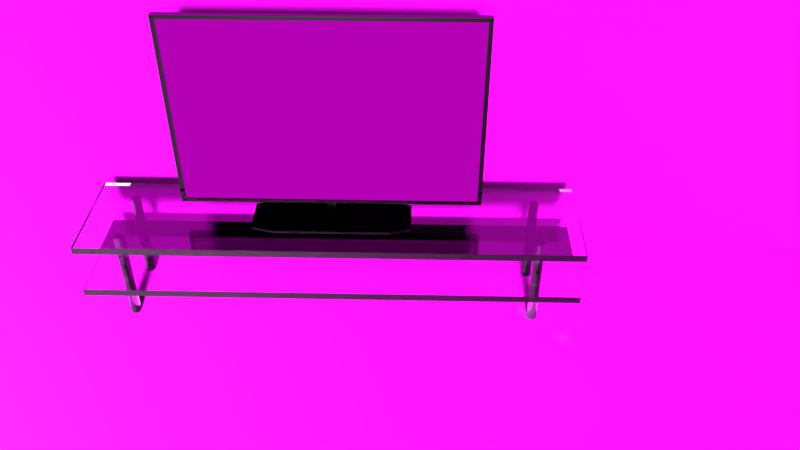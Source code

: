 # Source: Scene-2-Love.blend  (saved by Blender 2.79.0; exported with 4.5.12 LTS)
import bpy
from mathutils import Matrix  # noqa: F401  (used for matrix-valued properties, if any)

bpy.ops.wm.read_factory_settings(use_empty=True)
scene = bpy.context.scene
scene.name = 'Scene'

# ---- collections
col_collection_1 = bpy.data.collections.new('Collection 1'); scene.collection.children.link(col_collection_1)
col_collection_2 = bpy.data.collections.new('Collection 2'); scene.collection.children.link(col_collection_2)
col_collection_3 = bpy.data.collections.new('Collection 3'); scene.collection.children.link(col_collection_3)

# ---- images (referenced by path relative to the original .blend; pixels are not part of the script)
import os
ASSET_DIR = os.environ.get("B2B_ASSET_DIR", "")  # directory of the original .blend (textures are referenced by path, not embedded)
HERE = os.path.dirname(os.path.abspath(__file__))  # packed textures are extracted next to this script under _unpacked/

def load_image(name, relpath, width, height, colorspace="sRGB"):
    """Load a texture the original file referenced (path relative to the .blend, or extracted next to this script)."""
    p = next((c for c in (os.path.join(HERE, relpath), os.path.join(ASSET_DIR, relpath)) if relpath and os.path.exists(c)), "")
    if p:
        img = bpy.data.images.load(p, check_existing=True)
        img.name = name
    else:  # same state as the original file: an image datablock whose file is absent (Cycles renders it pink)
        img = bpy.data.images.new(name, width, height)
        img.source = "FILE"
        img.filepath = "//" + (relpath or name)
    img.colorspace_settings.name = colorspace
    return img
img_y2mate_com___do_chi_la_cai_co_cua_anh_thoi_newoulz_uahb7va7_000 = load_image('y2mate.com - do_chi_la_cai_co_cua_anh_thoi_newoulz_uAHB7vA7.000', '', 1024, 1024, 'sRGB')
img_texturescom_marble_herringbone_1k_normal_tif = load_image('TexturesCom_Marble_Herringbone_1K_normal.tif', 'TexturesCom_Marble_Herringbone_1K_normal.tif', 1024, 1024, 'Non-Color')
img_texturescom_marble_herringbone_1k_roughness_tif = load_image('TexturesCom_Marble_Herringbone_1K_roughness.tif', 'TexturesCom_Marble_Herringbone_1K_roughness.tif', 1024, 1024, 'Non-Color')
img_texturescom_marble_herringbone_1k_albedo_tif = load_image('TexturesCom_Marble_Herringbone_1K_albedo.tif', 'TexturesCom_Marble_Herringbone_1K_albedo.tif', 1024, 1024, 'sRGB')
img_texturescom_brick_stonecladding_1k_normal_tif = load_image('TexturesCom_Brick_StoneCladding_1K_normal.tif', 'TexturesCom_Brick_StoneCladding_1K_normal.tif', 1024, 1024, 'Non-Color')
img_texturescom_brick_stonecladding_1k_roughness_tif = load_image('TexturesCom_Brick_StoneCladding_1K_roughness.tif', 'TexturesCom_Brick_StoneCladding_1K_roughness.tif', 1024, 1024, 'Non-Color')
img_texturescom_brick_stonecladding_1k_albedo_tif = load_image('TexturesCom_Brick_StoneCladding_1K_albedo.tif', 'TexturesCom_Brick_StoneCladding_1K_albedo.tif', 1024, 1024, 'sRGB')

# ---- materials (node trees are filled in below, after node groups)
mat_glass = bpy.data.materials.new('Glass')
mat_glass.alpha_threshold = 0.0
mat_glass.roughness = 0.5
mat_tele_material = bpy.data.materials.new('Tele_material')
mat_tele_material.alpha_threshold = 0.0
mat_tele_material.roughness = 0.5
mat_screen = bpy.data.materials.new('Screen')
mat_screen.alpha_threshold = 0.0
mat_screen.roughness = 0.5
mat_floor = bpy.data.materials.new('Floor')
mat_floor.alpha_threshold = 0.0
mat_floor.roughness = 0.5
mat_wall = bpy.data.materials.new('Wall')
mat_wall.alpha_threshold = 0.0
mat_wall.roughness = 0.5

# ---- material node trees
mat_glass.use_nodes = True; mat_glass.node_tree.nodes.clear()
_N = mat_glass.node_tree.nodes; _L = mat_glass.node_tree.links
n0 = _N.new('ShaderNodeOutputMaterial'); n0.name = 'Material Output'; n0.location = (300, 300)
n1 = _N.new('ShaderNodeBsdfPrincipled'); n1.name = 'Principled BSDF'; n1.location = (10, 300)
n1.width = 150
n1.subsurface_method = 'BURLEY'
n1.inputs[0].default_value = (1.0, 1.0, 1.0, 1.0)
n1.inputs[2].default_value = 0.0
n1.inputs[3].default_value = 1.45
n1.inputs[9].default_value = (1.0, 1.0, 1.0)
n1.inputs[18].default_value = 1.0
_L.new(n1.outputs[0], n0.inputs[0])
n0.is_active_output = True
mat_tele_material.use_nodes = True; mat_tele_material.node_tree.nodes.clear()
_N = mat_tele_material.node_tree.nodes; _L = mat_tele_material.node_tree.links
n0 = _N.new('ShaderNodeOutputMaterial'); n0.name = 'Material Output'; n0.location = (300, 300)
n1 = _N.new('ShaderNodeBsdfPrincipled'); n1.name = 'Principled BSDF'; n1.location = (10, 300)
n1.width = 150
n1.subsurface_method = 'BURLEY'
n1.inputs[0].default_value = (0.0, 0.0, 0.0, 1.0)
n1.inputs[1].default_value = 1.0
n1.inputs[2].default_value = 0.2
n1.inputs[3].default_value = 1.45
n1.inputs[9].default_value = (1.0, 1.0, 1.0)
n1.inputs[19].default_value = 0.25
_L.new(n1.outputs[0], n0.inputs[0])
n0.is_active_output = True
mat_screen.use_nodes = True; mat_screen.node_tree.nodes.clear()
_N = mat_screen.node_tree.nodes; _L = mat_screen.node_tree.links
n0 = _N.new('ShaderNodeOutputMaterial'); n0.name = 'Material Output'; n0.location = (698, 300)
n1 = _N.new('ShaderNodeTexImage'); n1.name = 'Image Texture'; n1.location = (-180, 300)
n1.width = 140
n1.image = img_y2mate_com___do_chi_la_cai_co_cua_anh_thoi_newoulz_uahb7va7_000
n2 = _N.new('ShaderNodeMixShader'); n2.name = 'Mix Shader'; n2.location = (258, 239)
n2.inputs[0].default_value = 0.5182
n3 = _N.new('ShaderNodeEmission'); n3.name = 'Emission'; n3.location = (10, 300)
n4 = _N.new('ShaderNodeMixShader'); n4.name = 'Mix Shader.001'; n4.location = (478, 251)
n4.inputs[0].default_value = 0.04545
_L.new(n1.outputs[0], n3.inputs[0])
_L.new(n2.outputs[0], n4.inputs[1])
_L.new(n3.outputs[0], n2.inputs[1])
_L.new(n4.outputs[0], n0.inputs[0])
n0.is_active_output = True
mat_floor.use_nodes = True; mat_floor.node_tree.nodes.clear()
_N = mat_floor.node_tree.nodes; _L = mat_floor.node_tree.links
n0 = _N.new('ShaderNodeOutputMaterial'); n0.name = 'Material Output'; n0.location = (581, 300)
n1 = _N.new('ShaderNodeTexImage'); n1.name = 'Image Texture.001'; n1.location = (-99, 105)
n1.width = 140
n1.image = img_texturescom_marble_herringbone_1k_normal_tif
n2 = _N.new('ShaderNodeNormalMap'); n2.name = 'Normal Map'; n2.location = (121, 79)
n3 = _N.new('ShaderNodeTexImage'); n3.name = 'Image Texture.002'; n3.location = (-336, 215)
n3.width = 140
n3.image = img_texturescom_marble_herringbone_1k_roughness_tif
n4 = _N.new('ShaderNodeInvert'); n4.name = 'Invert'; n4.location = (103, 201)
n4.inputs[0].default_value = 0.3182
n5 = _N.new('ShaderNodeBsdfPrincipled'); n5.name = 'Principled BSDF'; n5.location = (351, 374)
n5.width = 150
n5.subsurface_method = 'BURLEY'
n5.inputs[3].default_value = 1.45
n5.inputs[9].default_value = (1.0, 1.0, 1.0)
n6 = _N.new('ShaderNodeTexImage'); n6.name = 'Image Texture'; n6.location = (-64, 458)
n6.width = 140
n6.image = img_texturescom_marble_herringbone_1k_albedo_tif
_L.new(n5.outputs[0], n0.inputs[0])
_L.new(n1.outputs[0], n2.inputs[1])
_L.new(n2.outputs[0], n5.inputs[5])
_L.new(n3.outputs[0], n4.inputs[1])
_L.new(n4.outputs[0], n5.inputs[2])
_L.new(n6.outputs[0], n5.inputs[0])
n0.is_active_output = True
mat_wall.use_nodes = True; mat_wall.node_tree.nodes.clear()
_N = mat_wall.node_tree.nodes; _L = mat_wall.node_tree.links
n0 = _N.new('ShaderNodeOutputMaterial'); n0.name = 'Material Output'; n0.location = (581, 300)
n1 = _N.new('ShaderNodeBsdfPrincipled'); n1.name = 'Principled BSDF'; n1.location = (351, 374)
n1.width = 150
n1.subsurface_method = 'BURLEY'
n1.inputs[3].default_value = 1.45
n1.inputs[9].default_value = (1.0, 1.0, 1.0)
n2 = _N.new('ShaderNodeTexImage'); n2.name = 'Image Texture.001'; n2.location = (-99, 105)
n2.width = 140
n2.image = img_texturescom_brick_stonecladding_1k_normal_tif
n3 = _N.new('ShaderNodeNormalMap'); n3.name = 'Normal Map'; n3.location = (121, 79)
n4 = _N.new('ShaderNodeTexImage'); n4.name = 'Image Texture.002'; n4.location = (-336, 215)
n4.width = 140
n4.image = img_texturescom_brick_stonecladding_1k_roughness_tif
n5 = _N.new('ShaderNodeTexImage'); n5.name = 'Image Texture'; n5.location = (-64, 458)
n5.width = 140
n5.image = img_texturescom_brick_stonecladding_1k_albedo_tif
n6 = _N.new('ShaderNodeInvert'); n6.name = 'Invert'; n6.location = (103, 201)
n6.inputs[0].default_value = 0.3182
_L.new(n1.outputs[0], n0.inputs[0])
_L.new(n5.outputs[0], n1.inputs[0])
_L.new(n2.outputs[0], n3.inputs[1])
_L.new(n3.outputs[0], n1.inputs[5])
_L.new(n4.outputs[0], n6.inputs[1])
_L.new(n6.outputs[0], n1.inputs[2])
n0.is_active_output = True

# ---- world
world_world = bpy.data.worlds.new('World'); scene.world = world_world
world_world.color = (0.05088, 0.05088, 0.05088)
world_world.use_sun_shadow = False
world_world.sun_shadow_jitter_overblur = 0.0
world_world.cycles.sampling_method = 'MANUAL'

# ---- cameras
cam_camera = bpy.data.cameras.new('Camera')
cam_camera.clip_end = 100.0
cam_camera.lens = 35.0
cam_camera.sensor_width = 32.0
cam_camera.sensor_height = 18.0
cam_camera.ortho_scale = 7.314
cam_camera.dof.focus_distance = 0.0

# ---- lights
light_lamp = bpy.data.lights.new('Lamp', 'SUN')
light_lamp.transmission_factor = 0.0
light_lamp.cutoff_distance = 30.0
light_lamp.angle = 0.1993
light_lamp.shadow_buffer_clip_start = 1.001
light_lamp.shadow_soft_size = 0.1
light_lamp.shadow_cascade_max_distance = 1000.0

# ---- meshes
me_cylinder_002 = bpy.data.meshes.new('Cylinder.002')
me_cylinder_002.from_pydata([(0.0, 1.0, -1.0), (0.0, 1.0, 1.0), (0.1951, 0.9808, -1.0), (0.1951, 0.9808, 1.0), (0.3827, 0.9239, -1.0), (0.3827, 0.9239, 1.0), (0.5556, 0.8315, -1.0), (0.5556, 0.8315, 1.0), (0.7071, 0.7071, -1.0), (0.7071, 0.7071, 1.0), (0.8315, 0.5556, -1.0), (0.8315, 0.5556, 1.0), (0.9239, 0.3827, -1.0), (0.9239, 0.3827, 1.0), (0.9808, 0.1951, -1.0), (0.9808, 0.1951, 1.0), (1.0, 7.55e-08, -1.0), (1.0, 7.55e-08, 1.0), (0.9808, -0.1951, -1.0), (0.9808, -0.1951, 1.0), (0.9239, -0.3827, -1.0), (0.9239, -0.3827, 1.0), (0.8315, -0.5556, -1.0), (0.8315, -0.5556, 1.0), (0.7071, -0.7071, -1.0), (0.7071, -0.7071, 1.0), (0.5556, -0.8315, -1.0), (0.5556, -0.8315, 1.0), (0.3827, -0.9239, -1.0), (0.3827, -0.9239, 1.0), (0.1951, -0.9808, -1.0), (0.1951, -0.9808, 1.0), (-3.258e-07, -1.0, -1.0), (-3.258e-07, -1.0, 1.0), (-0.1951, -0.9808, -1.0), (-0.1951, -0.9808, 1.0), (-0.3827, -0.9239, -1.0), (-0.3827, -0.9239, 1.0), (-0.5556, -0.8315, -1.0), (-0.5556, -0.8315, 1.0), (-0.7071, -0.7071, -1.0), (-0.7071, -0.7071, 1.0), (-0.8315, -0.5556, -1.0), (-0.8315, -0.5556, 1.0), (-0.9239, -0.3827, -1.0), (-0.9239, -0.3827, 1.0), (-0.9808, -0.1951, -1.0), (-0.9808, -0.1951, 1.0), (-1.0, 9.656e-07, -1.0), (-1.0, 9.656e-07, 1.0), (-0.9808, 0.1951, -1.0), (-0.9808, 0.1951, 1.0), (-0.9239, 0.3827, -1.0), (-0.9239, 0.3827, 1.0), (-0.8315, 0.5556, -1.0), (-0.8315, 0.5556, 1.0), (-0.7071, 0.7071, -1.0), (-0.7071, 0.7071, 1.0), (-0.5556, 0.8315, -1.0), (-0.5556, 0.8315, 1.0), (-0.3827, 0.9239, -1.0), (-0.3827, 0.9239, 1.0), (-0.1951, 0.9808, -1.0), (-0.1951, 0.9808, 1.0), (12.58, 1.0, -1.0), (12.58, 1.0, 1.0), (12.78, 0.9808, -1.0), (12.78, 0.9808, 1.0), (12.97, 0.9239, -1.0), (12.97, 0.9239, 1.0), (13.14, 0.8315, -1.0), (13.14, 0.8315, 1.0), (13.29, 0.7071, -1.0), (13.29, 0.7071, 1.0), (13.42, 0.5556, -1.0), (13.42, 0.5556, 1.0), (13.51, 0.3827, -1.0), (13.51, 0.3827, 1.0), (13.57, 0.1951, -1.0), (13.57, 0.1951, 1.0), (13.58, 7.55e-08, -1.0), (13.58, 7.55e-08, 1.0), (13.57, -0.1951, -1.0), (13.57, -0.1951, 1.0), (13.51, -0.3827, -1.0), (13.51, -0.3827, 1.0), (13.42, -0.5556, -1.0), (13.42, -0.5556, 1.0), (13.29, -0.7071, -1.0), (13.29, -0.7071, 1.0), (13.14, -0.8315, -1.0), (13.14, -0.8315, 1.0), (12.97, -0.9239, -1.0), (12.97, -0.9239, 1.0), (12.78, -0.9808, -1.0), (12.78, -0.9808, 1.0), (12.58, -1.0, -1.0), (12.58, -1.0, 1.0), (12.39, -0.9808, -1.0), (12.39, -0.9808, 1.0), (12.2, -0.9239, -1.0), (12.2, -0.9239, 1.0), (12.03, -0.8315, -1.0), (12.03, -0.8315, 1.0), (11.88, -0.7071, -1.0), (11.88, -0.7071, 1.0), (11.75, -0.5556, -1.0), (11.75, -0.5556, 1.0), (11.66, -0.3827, -1.0), (11.66, -0.3827, 1.0), (11.6, -0.1951, -1.0), (11.6, -0.1951, 1.0), (11.58, 9.656e-07, -1.0), (11.58, 9.656e-07, 1.0), (11.6, 0.1951, -1.0), (11.6, 0.1951, 1.0), (11.66, 0.3827, -1.0), (11.66, 0.3827, 1.0), (11.75, 0.5556, -1.0), (11.75, 0.5556, 1.0), (11.88, 0.7071, -1.0), (11.88, 0.7071, 1.0), (12.03, 0.8315, -1.0), (12.03, 0.8315, 1.0), (12.2, 0.9239, -1.0), (12.2, 0.9239, 1.0), (12.39, 0.9808, -1.0), (12.39, 0.9808, 1.0), (0.0, -79.96, -1.0), (0.0, -79.96, 1.0), (0.1951, -79.98, -1.0), (0.1951, -79.98, 1.0), (0.3827, -80.03, -1.0), (0.3827, -80.03, 1.0), (0.5556, -80.13, -1.0), (0.5556, -80.13, 1.0), (0.7071, -80.25, -1.0), (0.7071, -80.25, 1.0), (0.8315, -80.4, -1.0), (0.8315, -80.4, 1.0), (0.9239, -80.57, -1.0), (0.9239, -80.57, 1.0), (0.9808, -80.76, -1.0), (0.9808, -80.76, 1.0), (1.0, -80.96, -1.0), (1.0, -80.96, 1.0), (0.9808, -81.15, -1.0), (0.9808, -81.15, 1.0), (0.9239, -81.34, -1.0), (0.9239, -81.34, 1.0), (0.8315, -81.51, -1.0), (0.8315, -81.51, 1.0), (0.7071, -81.66, -1.0), (0.7071, -81.66, 1.0), (0.5556, -81.79, -1.0), (0.5556, -81.79, 1.0), (0.3827, -81.88, -1.0), (0.3827, -81.88, 1.0), (0.1951, -81.94, -1.0), (0.1951, -81.94, 1.0), (-3.258e-07, -81.96, -1.0), (-3.258e-07, -81.96, 1.0), (-0.1951, -81.94, -1.0), (-0.1951, -81.94, 1.0), (-0.3827, -81.88, -1.0), (-0.3827, -81.88, 1.0), (-0.5556, -81.79, -1.0), (-0.5556, -81.79, 1.0), (-0.7071, -81.66, -1.0), (-0.7071, -81.66, 1.0), (-0.8315, -81.51, -1.0), (-0.8315, -81.51, 1.0), (-0.9239, -81.34, -1.0), (-0.9239, -81.34, 1.0), (-0.9808, -81.15, -1.0), (-0.9808, -81.15, 1.0), (-1.0, -80.96, -1.0), (-1.0, -80.96, 1.0), (-0.9808, -80.76, -1.0), (-0.9808, -80.76, 1.0), (-0.9239, -80.57, -1.0), (-0.9239, -80.57, 1.0), (-0.8315, -80.4, -1.0), (-0.8315, -80.4, 1.0), (-0.7071, -80.25, -1.0), (-0.7071, -80.25, 1.0), (-0.5556, -80.13, -1.0), (-0.5556, -80.13, 1.0), (-0.3827, -80.03, -1.0), (-0.3827, -80.03, 1.0), (-0.1951, -79.98, -1.0), (-0.1951, -79.98, 1.0), (12.58, -79.96, -1.0), (12.58, -79.96, 1.0), (12.78, -79.98, -1.0), (12.78, -79.98, 1.0), (12.97, -80.03, -1.0), (12.97, -80.03, 1.0), (13.14, -80.13, -1.0), (13.14, -80.13, 1.0), (13.29, -80.25, -1.0), (13.29, -80.25, 1.0), (13.42, -80.4, -1.0), (13.42, -80.4, 1.0), (13.51, -80.57, -1.0), (13.51, -80.57, 1.0), (13.57, -80.76, -1.0), (13.57, -80.76, 1.0), (13.58, -80.96, -1.0), (13.58, -80.96, 1.0), (13.57, -81.15, -1.0), (13.57, -81.15, 1.0), (13.51, -81.34, -1.0), (13.51, -81.34, 1.0), (13.42, -81.51, -1.0), (13.42, -81.51, 1.0), (13.29, -81.66, -1.0), (13.29, -81.66, 1.0), (13.14, -81.79, -1.0), (13.14, -81.79, 1.0), (12.97, -81.88, -1.0), (12.97, -81.88, 1.0), (12.78, -81.94, -1.0), (12.78, -81.94, 1.0), (12.58, -81.96, -1.0), (12.58, -81.96, 1.0), (12.39, -81.94, -1.0), (12.39, -81.94, 1.0), (12.2, -81.88, -1.0), (12.2, -81.88, 1.0), (12.03, -81.79, -1.0), (12.03, -81.79, 1.0), (11.88, -81.66, -1.0), (11.88, -81.66, 1.0), (11.75, -81.51, -1.0), (11.75, -81.51, 1.0), (11.66, -81.34, -1.0), (11.66, -81.34, 1.0), (11.6, -81.15, -1.0), (11.6, -81.15, 1.0), (11.58, -80.96, -1.0), (11.58, -80.96, 1.0), (11.6, -80.76, -1.0), (11.6, -80.76, 1.0), (11.66, -80.57, -1.0), (11.66, -80.57, 1.0), (11.75, -80.4, -1.0), (11.75, -80.4, 1.0), (11.88, -80.25, -1.0), (11.88, -80.25, 1.0), (12.03, -80.13, -1.0), (12.03, -80.13, 1.0), (12.2, -80.03, -1.0), (12.2, -80.03, 1.0), (12.39, -79.98, -1.0), (12.39, -79.98, 1.0), (-4.239, -88.54, 0.1235), (-4.239, -88.54, 0.247), (-4.239, 8.252, 0.1235), (-4.239, 8.252, 0.247), (17.37, -88.54, 0.1235), (17.37, -88.54, 0.247), (17.37, 8.252, 0.1235), (17.37, 8.252, 0.247), (-4.239, -88.54, 1.003), (-4.239, -88.54, 1.127), (-4.239, 8.252, 1.003), (-4.239, 8.252, 1.127), (17.37, -88.54, 1.003), (17.37, -88.54, 1.127), (17.37, 8.252, 1.003), (17.37, 8.252, 1.127)], [], [(0, 1, 3, 2), (2, 3, 5, 4), (4, 5, 7, 6), (6, 7, 9, 8), (8, 9, 11, 10), (10, 11, 13, 12), (12, 13, 15, 14), (14, 15, 17, 16), (16, 17, 19, 18), (18, 19, 21, 20), (20, 21, 23, 22), (22, 23, 25, 24), (24, 25, 27, 26), (26, 27, 29, 28), (28, 29, 31, 30), (30, 31, 33, 32), (32, 33, 35, 34), (34, 35, 37, 36), (36, 37, 39, 38), (38, 39, 41, 40), (40, 41, 43, 42), (42, 43, 45, 44), (44, 45, 47, 46), (46, 47, 49, 48), (48, 49, 51, 50), (50, 51, 53, 52), (52, 53, 55, 54), (54, 55, 57, 56), (56, 57, 59, 58), (58, 59, 61, 60), (3, 1, 63, 61, 59, 57, 55, 53, 51, 49, 47, 45, 43, 41, 39, 37, 35, 33, 31, 29, 27, 25, 23, 21, 19, 17, 15, 13, 11, 9, 7, 5), (60, 61, 63, 62), (62, 63, 1, 0), (0, 2, 4, 6, 8, 10, 12, 14, 16, 18, 20, 22, 24, 26, 28, 30, 32, 34, 36, 38, 40, 42, 44, 46, 48, 50, 52, 54, 56, 58, 60, 62), (64, 65, 67, 66), (66, 67, 69, 68), (68, 69, 71, 70), (70, 71, 73, 72), (72, 73, 75, 74), (74, 75, 77, 76), (76, 77, 79, 78), (78, 79, 81, 80), (80, 81, 83, 82), (82, 83, 85, 84), (84, 85, 87, 86), (86, 87, 89, 88), (88, 89, 91, 90), (90, 91, 93, 92), (92, 93, 95, 94), (94, 95, 97, 96), (96, 97, 99, 98), (98, 99, 101, 100), (100, 101, 103, 102), (102, 103, 105, 104), (104, 105, 107, 106), (106, 107, 109, 108), (108, 109, 111, 110), (110, 111, 113, 112), (112, 113, 115, 114), (114, 115, 117, 116), (116, 117, 119, 118), (118, 119, 121, 120), (120, 121, 123, 122), (122, 123, 125, 124), (67, 65, 127, 125, 123, 121, 119, 117, 115, 113, 111, 109, 107, 105, 103, 101, 99, 97, 95, 93, 91, 89, 87, 85, 83, 81, 79, 77, 75, 73, 71, 69), (124, 125, 127, 126), (126, 127, 65, 64), (64, 66, 68, 70, 72, 74, 76, 78, 80, 82, 84, 86, 88, 90, 92, 94, 96, 98, 100, 102, 104, 106, 108, 110, 112, 114, 116, 118, 120, 122, 124, 126), (128, 129, 131, 130), (130, 131, 133, 132), (132, 133, 135, 134), (134, 135, 137, 136), (136, 137, 139, 138), (138, 139, 141, 140), (140, 141, 143, 142), (142, 143, 145, 144), (144, 145, 147, 146), (146, 147, 149, 148), (148, 149, 151, 150), (150, 151, 153, 152), (152, 153, 155, 154), (154, 155, 157, 156), (156, 157, 159, 158), (158, 159, 161, 160), (160, 161, 163, 162), (162, 163, 165, 164), (164, 165, 167, 166), (166, 167, 169, 168), (168, 169, 171, 170), (170, 171, 173, 172), (172, 173, 175, 174), (174, 175, 177, 176), (176, 177, 179, 178), (178, 179, 181, 180), (180, 181, 183, 182), (182, 183, 185, 184), (184, 185, 187, 186), (186, 187, 189, 188), (131, 129, 191, 189, 187, 185, 183, 181, 179, 177, 175, 173, 171, 169, 167, 165, 163, 161, 159, 157, 155, 153, 151, 149, 147, 145, 143, 141, 139, 137, 135, 133), (188, 189, 191, 190), (190, 191, 129, 128), (128, 130, 132, 134, 136, 138, 140, 142, 144, 146, 148, 150, 152, 154, 156, 158, 160, 162, 164, 166, 168, 170, 172, 174, 176, 178, 180, 182, 184, 186, 188, 190), (192, 193, 195, 194), (194, 195, 197, 196), (196, 197, 199, 198), (198, 199, 201, 200), (200, 201, 203, 202), (202, 203, 205, 204), (204, 205, 207, 206), (206, 207, 209, 208), (208, 209, 211, 210), (210, 211, 213, 212), (212, 213, 215, 214), (214, 215, 217, 216), (216, 217, 219, 218), (218, 219, 221, 220), (220, 221, 223, 222), (222, 223, 225, 224), (224, 225, 227, 226), (226, 227, 229, 228), (228, 229, 231, 230), (230, 231, 233, 232), (232, 233, 235, 234), (234, 235, 237, 236), (236, 237, 239, 238), (238, 239, 241, 240), (240, 241, 243, 242), (242, 243, 245, 244), (244, 245, 247, 246), (246, 247, 249, 248), (248, 249, 251, 250), (250, 251, 253, 252), (195, 193, 255, 253, 251, 249, 247, 245, 243, 241, 239, 237, 235, 233, 231, 229, 227, 225, 223, 221, 219, 217, 215, 213, 211, 209, 207, 205, 203, 201, 199, 197), (252, 253, 255, 254), (254, 255, 193, 192), (192, 194, 196, 198, 200, 202, 204, 206, 208, 210, 212, 214, 216, 218, 220, 222, 224, 226, 228, 230, 232, 234, 236, 238, 240, 242, 244, 246, 248, 250, 252, 254), (256, 257, 259, 258), (258, 259, 263, 262), (262, 263, 261, 260), (260, 261, 257, 256), (258, 262, 260, 256), (263, 259, 257, 261), (264, 265, 267, 266), (266, 267, 271, 270), (270, 271, 269, 268), (268, 269, 265, 264), (266, 270, 268, 264), (271, 267, 265, 269)])
me_cylinder_002.materials.append(mat_glass)
me_cylinder_002.use_remesh_preserve_volume = False
me_cylinder_002.use_remesh_preserve_attributes = False
me_cylinder_002.use_mirror_vertex_groups = False
me_cylinder_002.update()
me_cube_003 = bpy.data.meshes.new('Cube.003')
me_cube_003.from_pydata([(-0.7389, -0.7389, -1.0), (-0.7389, -1.0, -0.7389), (-1.0, -0.7389, -0.7389), (-0.7389, -1.0, 0.7389), (-0.7389, -0.7389, 1.0), (-1.0, -0.7389, 0.7389), (-0.7389, 0.7389, -1.0), (-1.0, 0.7389, -0.7389), (-0.7389, 1.0, -0.7389), (-0.7389, 0.7389, 1.0), (-0.7389, 1.0, 0.7389), (-1.0, 0.7389, 0.7389), (0.7389, -0.7389, -1.0), (1.0, -0.7389, -0.7389), (0.7389, -1.0, -0.7389), (0.7389, -0.7389, 1.0), (0.7389, -1.0, 0.7389), (1.0, -0.7389, 0.7389), (0.7389, 0.7389, -1.0), (0.7389, 1.0, -0.7389), (1.0, 0.7389, -0.7389), (0.7389, 0.7389, 1.0), (1.0, 0.7389, 0.7389), (0.7389, 1.0, 0.7389), (-0.06325, -0.05861, 13.17), (-0.06325, -0.05861, 0.1166), (-0.06325, 0.05861, 13.17), (-0.06325, 0.05861, 0.1166), (0.141, -0.05861, 13.17), (0.141, -0.05861, 0.1166), (0.141, 0.05861, 13.17), (0.141, 0.05861, 0.1166), (-0.1004, -1.867, 11.93), (-0.1004, -1.867, 129.7), (-0.1004, 1.867, 11.93), (-0.1004, 1.867, 129.7), (0.1004, -1.867, 11.93), (0.1004, -1.867, 129.7), (0.1004, 1.867, 11.93), (0.1004, 1.867, 129.7), (-0.1004, 1.813, 129.7), (-0.1004, -1.813, 129.7), (-0.1004, -1.813, 11.93), (-0.1004, 1.813, 11.93), (-0.1983, 0.4506, 56.59), (-0.13, 1.824, 13.28), (-0.1966, 0.7367, 47.57), (-0.1915, 1.013, 38.84), (-0.1834, 1.267, 30.85), (-0.1726, 1.484, 23.99), (-0.1596, 1.655, 18.62), (-0.1452, 1.77, 14.98), (-0.13, -1.824, 13.28), (-0.1983, -0.4506, 56.59), (-0.1452, -1.77, 14.98), (-0.1596, -1.655, 18.62), (-0.1726, -1.484, 23.99), (-0.1834, -1.267, 30.85), (-0.1915, -1.013, 38.84), (-0.1966, -0.7367, 47.57), (-0.13, -1.824, 128.3), (-0.1983, -0.4506, 85.0), (-0.1452, -1.77, 126.6), (-0.1596, -1.655, 123.0), (-0.1726, -1.484, 117.6), (-0.1834, -1.267, 110.7), (-0.1915, -1.013, 102.7), (-0.1966, -0.7367, 94.02), (-0.13, 1.824, 128.3), (-0.1983, 0.4506, 85.0), (-0.1452, 1.77, 126.6), (-0.1596, 1.655, 123.0), (-0.1726, 1.484, 117.6), (-0.1834, 1.267, 110.7), (-0.1915, 1.013, 102.7), (-0.1966, 0.7367, 94.02), (0.1004, -1.813, 11.93), (0.1004, 1.813, 11.93), (0.1004, 1.813, 129.7), (0.1004, -1.813, 129.7), (-0.13, 1.772, 13.28), (-0.13, -1.772, 13.28), (-0.1452, -1.719, 14.98), (-0.1452, 1.719, 14.98), (-0.1596, -1.607, 18.62), (-0.1596, 1.607, 18.62), (-0.1726, -1.442, 23.99), (-0.1726, 1.442, 23.99), (-0.1834, -1.23, 30.85), (-0.1834, 1.23, 30.85), (-0.1915, -0.9843, 38.84), (-0.1915, 0.9843, 38.84), (-0.1966, -0.7155, 47.57), (-0.1966, 0.7155, 47.57), (-0.1983, -0.4377, 56.59), (-0.1983, 0.4377, 56.59), (-0.13, -1.772, 128.3), (-0.13, 1.772, 128.3), (-0.1452, 1.719, 126.6), (-0.1452, -1.719, 126.6), (-0.1596, 1.607, 123.0), (-0.1596, -1.607, 123.0), (-0.1726, 1.442, 117.6), (-0.1726, -1.442, 117.6), (-0.1834, 1.23, 110.7), (-0.1834, -1.23, 110.7), (-0.1915, 0.9843, 102.7), (-0.1915, -0.9843, 102.7), (-0.1966, 0.7155, 94.02), (-0.1966, -0.7155, 94.02), (-0.1983, 0.4377, 85.0), (-0.1983, -0.4377, 85.0), (-0.1004, -1.867, 13.95), (-0.1004, -1.867, 127.6), (-0.1004, 1.867, 127.6), (-0.1004, 1.867, 13.95), (0.1004, 1.867, 127.6), (0.1004, 1.867, 13.95), (0.1004, -1.867, 127.6), (0.1004, -1.867, 13.95), (-0.13, -1.824, 15.26), (-0.13, -1.824, 126.3), (-0.1452, -1.77, 124.7), (-0.1452, -1.77, 16.9), (-0.1596, -1.655, 121.2), (-0.1596, -1.655, 20.41), (-0.1726, -1.484, 116.0), (-0.1726, -1.484, 25.6), (-0.1834, -1.267, 109.4), (-0.1834, -1.267, 32.22), (-0.1915, -1.013, 101.6), (-0.1915, -1.013, 39.94), (-0.1966, -0.7367, 93.22), (-0.1966, -0.7367, 48.36), (-0.1983, -0.4506, 84.51), (-0.1983, -0.4506, 57.07), (-0.13, 1.824, 126.3), (-0.13, 1.824, 15.26), (-0.1452, 1.77, 16.9), (-0.1452, 1.77, 124.7), (-0.1596, 1.655, 20.41), (-0.1596, 1.655, 121.2), (-0.1726, 1.484, 25.6), (-0.1726, 1.484, 116.0), (-0.1834, 1.267, 32.22), (-0.1834, 1.267, 109.4), (-0.1915, 1.013, 39.94), (-0.1915, 1.013, 101.6), (-0.1966, 0.7367, 48.36), (-0.1966, 0.7367, 93.22), (-0.1983, 0.4506, 57.07), (-0.1983, 0.4506, 84.51), (-0.1983, -0.4377, 84.51), (-0.1983, -0.4377, 57.07), (-0.1983, 0.4377, 84.51), (-0.1983, 0.4377, 57.07), (0.1004, 1.813, 127.6), (0.1004, 1.813, 13.95), (0.1004, -1.813, 127.6), (0.1004, -1.813, 13.95), (0.1561, 1.867, 13.95), (0.1585, 1.824, 15.31), (0.1585, 1.824, 12.58), (0.1585, 1.824, 13.29), (0.1561, 1.867, 11.93), (0.1585, 1.857, 13.29), (0.1585, 1.77, 13.29), (0.1561, 1.813, 11.93), (0.1585, -1.857, 128.3), (0.1585, -1.77, 128.3), (0.1561, -1.813, 129.7), (0.1561, -1.867, 129.7), (0.1585, -1.824, 128.3), (0.1585, -1.824, 12.58), (0.1585, -1.824, 15.31), (0.1561, -1.867, 13.95), (0.1561, -1.867, 11.93), (0.1585, -1.824, 13.29), (0.1585, 1.77, 128.3), (0.1585, 1.857, 128.3), (0.1561, 1.813, 129.7), (0.1561, -1.813, 11.93), (0.1585, -1.77, 13.29), (0.1585, -1.857, 13.29), (0.1585, 1.824, 128.3), (0.1561, 1.867, 129.7), (0.1585, 1.857, 12.58), (0.1585, 1.857, 15.31), (0.1561, 1.813, 13.95), (0.1585, 1.77, 12.58), (0.1585, -1.857, 12.58), (0.1585, -1.77, 12.58), (0.1561, -1.813, 13.95), (0.1585, -1.857, 15.31), (0.1585, 1.824, 129.0), (0.1585, 1.824, 126.3), (0.1561, 1.867, 127.6), (0.1561, -1.867, 127.6), (0.1585, -1.824, 126.3), (0.1585, -1.824, 129.0), (0.1585, 1.857, 129.0), (0.1585, 1.77, 129.0), (0.1561, 1.813, 127.6), (0.1585, 1.857, 126.3), (0.1585, -1.857, 129.0), (0.1585, -1.857, 126.3), (0.1561, -1.813, 127.6), (0.1585, -1.77, 129.0)], [], [(14, 16, 3, 1), (20, 22, 17, 13), (21, 9, 4, 15), (2, 5, 11, 7), (8, 10, 23, 19), (0, 1, 2), (3, 4, 5), (6, 7, 8), (9, 10, 11), (12, 13, 14), (15, 16, 17), (18, 19, 20), (21, 22, 23), (6, 0, 2, 7), (1, 3, 5, 2), (4, 9, 11, 5), (10, 8, 7, 11), (18, 6, 8, 19), (9, 21, 23, 10), (22, 20, 19, 23), (12, 18, 20, 13), (21, 15, 17, 22), (16, 14, 13, 17), (0, 12, 14, 1), (15, 4, 3, 16), (6, 18, 12, 0), (24, 25, 27, 26), (26, 27, 31, 30), (30, 31, 29, 28), (28, 29, 25, 24), (26, 30, 28, 24), (31, 27, 25, 29), (113, 33, 60, 121), (114, 35, 39, 116), (161, 195, 203, 187), (118, 37, 33, 113), (42, 76, 36, 32), (79, 41, 33, 37), (115, 34, 45, 137), (40, 35, 68, 97), (34, 43, 80, 45), (154, 110, 69, 151), (81, 52, 54, 82), (82, 54, 55, 84), (84, 55, 56, 86), (86, 56, 57, 88), (88, 57, 58, 90), (90, 58, 59, 92), (92, 59, 53, 94), (121, 60, 62, 122), (122, 62, 63, 124), (124, 63, 64, 126), (126, 64, 65, 128), (128, 65, 66, 130), (130, 66, 67, 132), (132, 67, 61, 134), (97, 68, 70, 98), (98, 70, 71, 100), (100, 71, 72, 102), (102, 72, 73, 104), (104, 73, 74, 106), (106, 74, 75, 108), (108, 75, 69, 110), (137, 45, 51, 138), (138, 51, 50, 140), (140, 50, 49, 142), (142, 49, 48, 144), (144, 48, 47, 146), (146, 47, 46, 148), (148, 46, 44, 150), (42, 32, 52, 81), (43, 42, 81, 80), (67, 109, 111, 61), (109, 108, 110, 111), (66, 107, 109, 67), (107, 106, 108, 109), (65, 105, 107, 66), (105, 104, 106, 107), (64, 103, 105, 65), (103, 102, 104, 105), (63, 101, 103, 64), (101, 100, 102, 103), (62, 99, 101, 63), (99, 98, 100, 101), (60, 96, 99, 62), (96, 97, 98, 99), (46, 93, 95, 44), (93, 92, 94, 95), (47, 91, 93, 46), (91, 90, 92, 93), (48, 89, 91, 47), (89, 88, 90, 91), (49, 87, 89, 48), (87, 86, 88, 89), (50, 85, 87, 49), (85, 84, 86, 87), (51, 83, 85, 50), (83, 82, 84, 85), (45, 80, 83, 51), (80, 81, 82, 83), (134, 61, 111, 152), (152, 111, 110, 154), (33, 41, 96, 60), (41, 40, 97, 96), (39, 35, 40, 78), (78, 40, 41, 79), (34, 38, 77, 43), (43, 77, 76, 42), (39, 78, 180, 185), (38, 117, 160, 164), (157, 156, 158, 159), (201, 178, 169, 207), (156, 157, 188, 202), (94, 153, 155, 95), (153, 152, 154, 155), (53, 135, 153, 94), (135, 134, 152, 153), (75, 149, 151, 69), (149, 148, 150, 151), (74, 147, 149, 75), (147, 146, 148, 149), (73, 145, 147, 74), (145, 144, 146, 147), (72, 143, 145, 73), (143, 142, 144, 145), (71, 141, 143, 72), (141, 140, 142, 143), (70, 139, 141, 71), (139, 138, 140, 141), (68, 136, 139, 70), (136, 137, 138, 139), (59, 133, 135, 53), (133, 132, 134, 135), (58, 131, 133, 59), (131, 130, 132, 133), (57, 129, 131, 58), (129, 128, 130, 131), (56, 127, 129, 57), (127, 126, 128, 129), (55, 125, 127, 56), (125, 124, 126, 127), (54, 123, 125, 55), (123, 122, 124, 125), (52, 120, 123, 54), (120, 121, 122, 123), (95, 155, 150, 44), (155, 154, 151, 150), (35, 114, 136, 68), (114, 115, 137, 136), (36, 119, 112, 32), (119, 118, 113, 112), (159, 158, 206, 192), (158, 156, 202, 206), (34, 115, 117, 38), (115, 114, 116, 117), (32, 112, 120, 52), (112, 113, 121, 120), (78, 79, 170, 180), (116, 39, 185, 196), (37, 118, 197, 171), (79, 37, 171, 170), (117, 116, 196, 160), (77, 38, 164, 167), (118, 119, 175, 197), (36, 76, 181, 176), (119, 36, 176, 175), (76, 77, 167, 181), (193, 205, 198, 174), (194, 184, 179, 200), (204, 168, 172, 199), (157, 159, 192, 188), (166, 189, 191, 182), (183, 190, 173, 177), (160, 161, 162), (165, 166, 167), (168, 169, 170), (173, 174, 175), (178, 179, 180), (181, 182, 183), (186, 187, 188, 189), (190, 191, 192, 193), (194, 195, 196), (197, 198, 199), (200, 201, 202, 203), (204, 205, 206, 207), (162, 163, 164, 160), (167, 164, 163, 165), (170, 171, 172, 168), (175, 176, 177, 173), (180, 170, 169, 178), (176, 181, 183, 177), (185, 180, 179, 184), (181, 167, 166, 182), (189, 166, 165, 186), (190, 183, 182, 191), (184, 194, 196, 185), (195, 161, 160, 196), (171, 197, 199, 172), (197, 175, 174, 198), (178, 201, 200, 179), (202, 188, 187, 203), (168, 204, 207, 169), (205, 193, 192, 206), (188, 192, 191, 189), (201, 207, 206, 202), (161, 187, 186, 162), (194, 200, 203, 195), (193, 174, 173, 190), (204, 199, 198, 205), (163, 162, 186, 165)])
me_cube_003.polygons.foreach_set('material_index', [0, 0, 0, 0, 0, 0, 0, 0, 0, 0, 0, 0, 0, 0, 0, 0, 0, 0, 0, 0, 0, 0, 0, 0, 0, 0, 0, 0, 0, 0, 0, 0, 0, 0, 0, 0, 0, 0, 0, 0, 0, 0, 0, 0, 0, 0, 0, 0, 0, 0, 0, 0, 0, 0, 0, 0, 0, 0, 0, 0, 0, 0, 0, 0, 0, 0, 0, 0, 0, 0, 0, 0, 0, 0, 0, 0, 0, 0, 0, 0, 0, 0, 0, 0, 0, 0, 0, 0, 0, 0, 0, 0, 0, 0, 0, 0, 0, 0, 0, 0, 0, 0, 0, 0, 0, 0, 0, 0, 0, 0, 1, 0, 0, 0, 0, 0, 0, 0, 0, 0, 0, 0, 0, 0, 0, 0, 0, 0, 0, 0, 0, 0, 0, 0, 0, 0, 0, 0, 0, 0, 0, 0, 0, 0, 0, 0, 0, 0, 0, 0, 0, 0, 0, 0, 0, 0, 0, 0, 0, 0, 0, 0, 0, 0, 0, 0, 0, 0, 0, 0, 0, 0, 0, 0, 0, 0, 0, 0, 0, 0, 0, 0, 0, 0, 0, 0, 0, 0, 0, 0, 0, 0, 0, 0, 0, 0, 0, 0, 0, 0, 0, 0, 0, 0, 0, 0, 0, 0, 0, 0])
_uv = me_cube_003.uv_layers.new(name='UVMap')
_uv.uv.foreach_set('vector', [0.0, 0.0, 0.0, 0.0, 0.0, 0.0, 0.0, 0.0, 0.0, 0.0, 0.0, 0.0, 0.0, 0.0, 0.0, 0.0, 0.0, 0.0, 0.0, 0.0, 0.0, 0.0, 0.0, 0.0, 0.0, 0.0, 0.0, 0.0, 0.0, 0.0, 0.0, 0.0, 0.0, 0.0, 0.0, 0.0, 0.0, 0.0, 0.0, 0.0, 0.0, 0.0, 0.0, 0.0, 0.0, 0.0, 0.0, 0.0, 0.0, 0.0, 0.0, 0.0, 0.0, 0.0, 0.0, 0.0, 0.0, 0.0, 0.0, 0.0, 0.0, 0.0, 0.0, 0.0, 0.0, 0.0, 0.0, 0.0, 0.0, 0.0, 0.0, 0.0, 0.0, 0.0, 0.0, 0.0, 0.0, 0.0, 0.0, 0.0, 0.0, 0.0, 0.0, 0.0, 0.0, 0.0, 0.0, 0.0, 0.0, 0.0, 0.0, 0.0, 0.0, 0.0, 0.0, 0.0, 0.0, 0.0, 0.0, 0.0, 0.0, 0.0, 0.0, 0.0, 0.0, 0.0, 0.0, 0.0, 0.0, 0.0, 0.0, 0.0, 0.0, 0.0, 0.0, 0.0, 0.0, 0.0, 0.0, 0.0, 0.0, 0.0, 0.0, 0.0, 0.0, 0.0, 0.0, 0.0, 0.0, 0.0, 0.0, 0.0, 0.0, 0.0, 0.0, 0.0, 0.0, 0.0, 0.0, 0.0, 0.0, 0.0, 0.0, 0.0, 0.0, 0.0, 0.0, 0.0, 0.0, 0.0, 0.0, 0.0, 0.0, 0.0, 0.0, 0.0, 0.0, 0.0, 0.0, 0.0, 0.0, 0.0, 0.0, 0.0, 0.0, 0.0, 0.0, 0.0, 0.0, 0.0, 0.0, 0.0, 0.0, 0.0, 0.0, 0.0, 0.0, 0.0, 0.0, 0.0, 0.0, 0.0, 0.0, 0.0, 0.0, 0.0, 0.0, 0.0, 0.0, 0.0, 0.0, 0.0, 0.0, 0.0, 0.0, 0.0, 0.0, 0.0, 0.0, 0.0, 0.0, 0.0, 0.0, 0.0, 0.0, 0.0, 0.0, 0.0, 0.0, 0.0, 0.0, 0.0, 0.0, 0.0, 0.0, 0.0, 0.0, 0.0, 0.0, 0.0, 0.0, 0.0, 0.0, 0.0, 0.0, 0.0, 0.0, 0.0, 0.0, 0.0, 0.0, 0.0, 0.0, 0.0, 0.0, 0.0, 0.0, 0.0, 0.0, 0.0, 0.0, 0.0, 0.0, 0.0, 0.0, 0.0, 0.0, 0.0, 0.0, 0.0, 0.0, 0.0, 0.0, 0.0, 0.0, 0.0, 0.0, 0.0, 0.0, 0.0, 0.0, 0.0, 0.0, 0.0, 0.0, 0.0, 0.0, 0.0, 0.0, 0.0, 0.0, 0.0, 0.0, 0.0, 0.0, 0.0, 0.0, 0.0, 0.0, 0.0, 0.0, 0.0, 0.0, 0.0, 0.0, 0.0, 0.0, 0.0, 0.0, 0.0, 0.0, 0.0, 0.0, 0.0, 0.0, 0.0, 0.0, 0.0, 0.0, 0.0, 0.0, 0.0, 0.0, 0.0, 0.0, 0.0, 0.0, 0.0, 0.0, 0.0, 0.0, 0.0, 0.0, 0.0, 0.0, 0.0, 0.0, 0.0, 0.0, 0.0, 0.0, 0.0, 0.0, 0.0, 0.0, 0.0, 0.0, 0.0, 0.0, 0.0, 0.0, 0.0, 0.0, 0.0, 0.0, 0.0, 0.0, 0.0, 0.0, 0.0, 0.0, 0.0, 0.0, 0.0, 0.0, 0.0, 0.0, 0.0, 0.0, 0.0, 0.0, 0.0, 0.0, 0.0, 0.0, 0.0, 0.0, 0.0, 0.0, 0.0, 0.0, 0.0, 0.0, 0.0, 0.0, 0.0, 0.0, 0.0, 0.0, 0.0, 0.0, 0.0, 0.0, 0.0, 0.0, 0.0, 0.0, 0.0, 0.0, 0.0, 0.0, 0.0, 0.0, 0.0, 0.0, 0.0, 0.0, 0.0, 0.0, 0.0, 0.0, 0.0, 0.0, 0.0, 0.0, 0.0, 0.0, 0.0, 0.0, 0.0, 0.0, 0.0, 0.0, 0.0, 0.0, 0.0, 0.0, 0.0, 0.0, 0.0, 0.0, 0.0, 0.0, 0.0, 0.0, 0.0, 0.0, 0.0, 0.0, 0.0, 0.0, 0.0, 0.0, 0.0, 0.0, 0.0, 0.0, 0.0, 0.0, 0.0, 0.0, 0.0, 0.0, 0.0, 0.0, 0.0, 0.0, 0.0, 0.0, 0.0, 0.0, 0.0, 0.0, 0.0, 0.0, 0.0, 0.0, 0.0, 0.0, 0.0, 0.0, 0.0, 0.0, 0.0, 0.0, 0.0, 0.0, 0.0, 0.0, 0.0, 0.0, 0.0, 0.0, 0.0, 0.0, 0.0, 0.0, 0.0, 0.0, 0.0, 0.0, 0.0, 0.0, 0.0, 0.0, 0.0, 0.0, 0.0, 0.0, 0.0, 0.0, 0.0, 0.0, 0.0, 0.0, 0.0, 0.0, 0.0, 0.0, 0.0, 0.0, 0.0, 0.0, 0.0, 0.0, 0.0, 0.0, 0.0, 0.0, 0.0, 0.0, 0.0, 0.0, 0.0, 0.0, 0.0, 0.0, 0.0, 0.0, 0.0, 0.0, 0.0, 0.0, 0.0, 0.0, 0.0, 0.0, 0.0, 0.0, 0.0, 0.0, 0.0, 0.0, 0.0, 0.0, 0.0, 0.0, 0.0, 0.0, 0.0, 0.0, 0.0, 0.0, 0.0, 0.0, 0.0, 0.0, 0.0, 0.0, 0.0, 0.0, 0.0, 0.0, 0.0, 0.0, 0.0, 0.0, 0.0, 0.0, 0.0, 0.0, 0.0, 0.0, 0.0, 0.0, 0.0, 0.0, 0.0, 0.0, 0.0, 0.0, 0.0, 0.0, 0.0, 0.0, 0.0, 0.0, 0.0, 0.0, 0.0, 0.0, 0.0, 0.0, 0.0, 0.0, 0.0, 0.0, 0.0, 0.0, 0.0, 0.0, 0.0, 0.0, 0.0, 0.0, 0.0, 0.0, 0.0, 0.0, 0.0, 0.0, 0.0, 0.0, 0.0, 0.0, 0.0, 0.0, 0.0, 0.0, 0.0, 0.0, 0.0, 0.0, 0.0, 0.0, 0.0, 0.0, 0.0, 0.0, 0.0, 0.0, 0.0, 0.0, 0.0, 0.0, 0.0, 0.0, 0.0, 0.0, 0.0, 0.0, 0.0, 0.0, 0.0, 0.0, 0.0, 0.0, 0.0, 0.0, 0.0, 0.0, 0.0, 0.0, 0.0, 0.0, 0.0, 0.0, 0.0, 0.0, 0.0, 0.0, 0.0, 0.0, 0.0, 0.0, 0.0, 0.0, 0.0, 0.0, 0.0, 0.0, 0.0, 0.0, 0.0, 0.0, 0.0, 0.0, 0.0, 0.0, 0.0, 0.0, 0.0, 0.0, 0.0, 0.0, 0.0, 0.0, 0.0, 0.0, 0.0, 0.0, 0.0, 0.0, 0.0, 0.0, 0.0, 0.0, 0.0, 0.0, 0.0, 0.0, 0.0, 0.0, 0.0, 0.0, 0.0, 0.0, 0.0, 0.0, 0.0, 0.0, 0.0, 0.0, 0.0, 0.0, 0.0, 0.0, 0.0, 0.0, 0.0, 0.0, 0.0, 0.0, 0.0, 0.0, 0.0, 0.0, 0.0, 0.0, 0.0, 0.0, 0.0, 0.0, 0.0, 0.0, 0.0, 0.0, 0.0, 0.0, 0.0, 0.0, 0.0, 0.0, 0.0, 0.0, 0.0, 0.0, 0.0, 0.0, 0.0, 0.0, 0.0, 0.0, 0.0, 0.0, 0.0, 0.0, 0.0, 0.0, 0.0, 0.0, 0.0, 0.0, 0.0, 0.0, 0.0, 0.0, 0.0, 0.0, 0.0, 0.0, 0.0, 0.0, 0.0, 0.0, 0.0, 0.0, 0.0, 0.0, 0.0, 0.0, 0.0, 0.0, 0.0, 0.0, 0.0, 0.0, 0.0, 0.0, 0.0, 0.0, 0.0, 0.0, 0.0, 0.0, 0.0, 0.0, 0.0, 0.0, 0.0, 0.0, 0.0, 0.0, 0.0, 0.0, 0.0, 0.0, 0.0, 0.0, 0.0, 0.0, 0.0, 0.0, 0.0, 0.0, 0.0, 0.0, 0.0, 0.0, 0.0, 0.0, 0.0, 0.0, 0.0, 0.0, 0.0, 0.0, 0.0, 0.0, 0.0, 0.0, 0.0, 0.0, 0.0, 0.0, 0.0, 0.0, 0.0, 0.0, 0.0, 0.0, 0.0, 0.0, 0.0, 0.0, 0.0, 0.0, 0.0, 0.0, 0.0, 0.0, 0.0, 0.0, 0.0, 0.0, 0.0, 0.0, 0.0, 0.0, 0.0, 0.0, 0.0, 0.0, 0.0, 0.0, 0.0, 0.0, 0.0, 0.0, 0.0, 0.0, 0.0, 0.0, 0.0, 0.0, 0.0, 0.0, 0.0, 0.0, 0.0, 0.0, 0.0, 0.0, 0.0, 1.003, -0.002191, 1.005, 0.9978, 1.453e-05, 1.0, 1.34e-05, 1.34e-05, 0.0, 0.0, 0.0, 0.0, 0.0, 0.0, 0.0, 0.0, 0.0, 0.0, 0.0, 0.0, 0.0, 0.0, 0.0, 0.0, 0.0, 0.0, 0.0, 0.0, 0.0, 0.0, 0.0, 0.0, 0.0, 0.0, 0.0, 0.0, 0.0, 0.0, 0.0, 0.0, 0.0, 0.0, 0.0, 0.0, 0.0, 0.0, 0.0, 0.0, 0.0, 0.0, 0.0, 0.0, 0.0, 0.0, 0.0, 0.0, 0.0, 0.0, 0.0, 0.0, 0.0, 0.0, 0.0, 0.0, 0.0, 0.0, 0.0, 0.0, 0.0, 0.0, 0.0, 0.0, 0.0, 0.0, 0.0, 0.0, 0.0, 0.0, 0.0, 0.0, 0.0, 0.0, 0.0, 0.0, 0.0, 0.0, 0.0, 0.0, 0.0, 0.0, 0.0, 0.0, 0.0, 0.0, 0.0, 0.0, 0.0, 0.0, 0.0, 0.0, 0.0, 0.0, 0.0, 0.0, 0.0, 0.0, 0.0, 0.0, 0.0, 0.0, 0.0, 0.0, 0.0, 0.0, 0.0, 0.0, 0.0, 0.0, 0.0, 0.0, 0.0, 0.0, 0.0, 0.0, 0.0, 0.0, 0.0, 0.0, 0.0, 0.0, 0.0, 0.0, 0.0, 0.0, 0.0, 0.0, 0.0, 0.0, 0.0, 0.0, 0.0, 0.0, 0.0, 0.0, 0.0, 0.0, 0.0, 0.0, 0.0, 0.0, 0.0, 0.0, 0.0, 0.0, 0.0, 0.0, 0.0, 0.0, 0.0, 0.0, 0.0, 0.0, 0.0, 0.0, 0.0, 0.0, 0.0, 0.0, 0.0, 0.0, 0.0, 0.0, 0.0, 0.0, 0.0, 0.0, 0.0, 0.0, 0.0, 0.0, 0.0, 0.0, 0.0, 0.0, 0.0, 0.0, 0.0, 0.0, 0.0, 0.0, 0.0, 0.0, 0.0, 0.0, 0.0, 0.0, 0.0, 0.0, 0.0, 0.0, 0.0, 0.0, 0.0, 0.0, 0.0, 0.0, 0.0, 0.0, 0.0, 0.0, 0.0, 0.0, 0.0, 0.0, 0.0, 0.0, 0.0, 0.0, 0.0, 0.0, 0.0, 0.0, 0.0, 0.0, 0.0, 0.0, 0.0, 0.0, 0.0, 0.0, 0.0, 0.0, 0.0, 0.0, 0.0, 0.0, 0.0, 0.0, 0.0, 0.0, 0.0, 0.0, 0.0, 0.0, 0.0, 0.0, 0.0, 0.0, 0.0, 0.0, 0.0, 0.0, 0.0, 0.0, 0.0, 0.0, 0.0, 0.0, 0.0, 0.0, 0.0, 0.0, 0.0, 0.0, 0.0, 0.0, 0.0, 0.0, 0.0, 0.0, 0.0, 0.0, 0.0, 0.0, 0.0, 0.0, 0.0, 0.0, 0.0, 0.0, 0.0, 0.0, 0.0, 0.0, 0.0, 0.0, 0.0, 0.0, 0.0, 0.0, 0.0, 0.0, 0.0, 0.0, 0.0, 0.0, 0.0, 0.0, 0.0, 0.0, 0.0, 0.0, 0.0, 0.0, 0.0, 0.0, 0.0, 0.0, 0.0, 0.0, 0.0, 0.0, 0.0, 0.0, 0.0, 0.0, 0.0, 0.0, 0.0, 0.0, 0.0, 0.0, 0.0, 0.0, 0.0, 0.0, 0.0, 0.0, 0.0, 0.0, 0.0, 0.0, 0.0, 0.0, 0.0, 0.0, 0.0, 0.0, 0.0, 0.0, 0.0, 0.0, 0.0, 0.0, 0.0, 0.0, 0.0, 0.0, 0.0, 0.0, 0.0, 0.0, 0.0, 0.0, 0.0, 0.0, 0.0, 0.0, 0.0, 0.0, 0.0, 0.0, 0.0, 0.0, 0.0, 0.0, 0.0, 0.0, 0.0, 0.0, 0.0, 0.0, 0.0, 0.0, 0.0, 0.0, 0.0, 0.0, 0.0, 0.0, 0.0, 0.0, 0.0, 0.0, 0.0, 0.0, 0.0, 0.0, 0.0, 0.0, 0.0, 0.0, 0.0, 0.0, 0.0, 0.0, 0.0, 0.0, 0.0, 0.0, 0.0, 0.0, 0.0, 0.0, 0.0, 0.0, 0.0, 0.0, 0.0, 0.0, 0.0, 0.0, 0.0, 0.0, 0.0, 0.0, 0.0, 0.0, 0.0, 0.0, 0.0, 0.0, 0.0, 0.0, 0.0, 0.0, 0.0, 0.0, 0.0, 0.0, 0.0, 0.0, 0.0, 0.0, 0.0, 0.0, 0.0, 0.0, 0.0, 0.0, 0.0, 0.0, 0.0, 0.0, 0.0, 0.0, 0.0, 0.0, 0.0, 0.0, 0.0, 0.0, 0.0, 0.0, 0.0, 0.0, 0.0, 0.0, 0.0, 0.0, 0.0, 0.0, 0.0, 0.0, 0.0, 0.0, 0.0, 0.0, 0.0, 0.0, 0.0, 0.0, 0.0, 0.0, 0.0, 0.0, 0.0, 0.0, 0.0, 0.0, 0.0, 0.0, 0.0, 0.0, 0.0, 0.0, 0.0, 0.0, 0.0, 0.0, 0.0, 0.0, 0.0, 0.0, 0.0, 0.0, 0.0, 0.0, 0.0, 0.0, 0.0, 0.0, 0.0, 0.0, 0.0, 0.0, 0.0, 0.0, 0.0, 0.0, 0.0, 0.0, 0.0, 0.0, 0.0, 0.0, 0.0, 0.0, 0.0, 0.0, 0.0, 0.0, 0.0, 0.0, 0.0, 0.0, 0.0, 0.0, 0.0, 0.0, 0.0, 0.0, 0.0, 0.0, 0.0, 0.0, 0.0, 0.0, 0.0, 0.0, 0.0, 0.0, 0.0, 0.0, 0.0, 0.0, 0.0, 0.0, 0.0, 0.0, 0.0, 0.0, 0.0, 0.0, 0.0, 0.0, 0.0, 0.0, 0.0, 0.0, 0.0, 0.0, 0.0, 0.0, 0.0, 0.0, 0.0, 0.0, 0.0, 0.0, 0.0, 0.0, 0.0, 0.0, 0.0, 0.0, 0.0, 0.0, 0.0, 0.0, 0.0, 0.0, 0.0, 0.0, 0.0, 0.0, 0.0, 0.0, 0.0, 0.0, 0.0, 0.0, 0.0, 0.0, 0.0, 0.0, 0.0, 0.0, 0.0, 0.0, 0.0, 0.0, 0.0, 0.0, 0.0, 0.0, 0.0, 0.0, 0.0, 0.0, 0.0, 0.0, 0.0, 0.0, 0.0, 0.0, 0.0, 0.0, 0.0, 0.0, 0.0, 0.0, 0.0, 0.0, 0.0, 0.0, 0.0, 0.0, 0.0, 0.0, 0.0, 0.0, 0.0, 0.0, 0.0, 0.0, 0.0, 0.0, 0.0, 0.0, 0.0, 0.0, 0.0, 0.0, 0.0, 0.0, 0.0, 0.0, 0.0, 0.0, 0.0, 0.0, 0.0, 0.0, 0.0, 0.0, 0.0, 0.0, 0.0, 0.0, 0.0, 0.0, 0.0, 0.0, 0.0, 0.0, 0.0, 0.0, 0.0, 0.0, 0.0, 0.0, 0.0, 0.0, 0.0, 0.0, 0.0, 0.0, 0.0, 0.0, 0.0, 0.0, 0.0, 0.0, 0.0, 0.0, 0.0, 0.0, 0.0, 0.0, 0.0, 0.0, 0.0, 0.0, 0.0, 0.0, 0.0, 0.0, 0.0, 0.0, 0.0, 0.0, 0.0, 0.0, 0.0, 0.0, 0.0, 0.0, 0.0, 0.0, 0.0, 0.0, 0.0, 0.0, 0.0, 0.0, 0.0, 0.0, 0.0, 0.0, 0.0, 0.0, 0.0, 0.0, 0.0, 0.0, 0.0, 0.0, 0.0, 0.0, 0.0, 0.0, 0.0, 0.0, 0.0, 0.0, 0.0, 0.0, 0.0, 0.0, 0.0, 0.0, 0.0, 0.0, 0.0, 0.0, 0.0, 0.0, 0.0, 0.0, 0.0, 0.0, 0.0, 0.0, 0.0, 0.0, 0.0, 0.0, 0.0, 0.0, 0.0, 0.0, 0.0, 0.0, 0.0, 0.0, 0.0, 0.0, 0.0, 0.0, 0.0, 0.0, 0.0, 0.0, 0.0, 0.0, 0.0, 0.0, 0.0, 0.0, 0.0, 0.0, 0.0, 0.0])
me_cube_003.materials.append(mat_tele_material)
me_cube_003.materials.append(mat_screen)
me_cube_003.use_remesh_preserve_volume = False
me_cube_003.use_remesh_preserve_attributes = False
me_cube_003.use_mirror_vertex_groups = False
me_cube_003.update()
me_plane = bpy.data.meshes.new('Plane')
me_plane.from_pydata([(-1.0, -1.0, 0.0), (1.0, -1.0, 0.0), (-1.0, 1.0, 0.0), (1.0, 1.0, 0.0)], [], [(0, 1, 3, 2)])
_uv = me_plane.uv_layers.new(name='UVMap')
_uv.uv.foreach_set('vector', [0.0001, 9.998e-05, 0.9999, 9.998e-05, 0.9999, 0.9999, 9.998e-05, 0.9999])
me_plane.materials.append(mat_floor)
me_plane.use_remesh_preserve_volume = False
me_plane.use_remesh_preserve_attributes = False
me_plane.use_mirror_vertex_groups = False
me_plane.update()
me_room = bpy.data.meshes.new('Room')
me_room.from_pydata([(0.0, 0.0, 5.664), (0.0, 0.0, -0.1167), (7.0, 0.0, 5.664), (7.0, 0.0, -0.1167)], [], [(0, 1, 3, 2)])
_uv = me_room.uv_layers.new(name='UVMap')
_uv.uv.foreach_set('vector', [5.862e-05, 5.855e-05, 5.855e-05, 0.3429, 0.9999, 0.3429, 0.9999, 5.862e-05])
me_room.materials.append(mat_wall)
me_room.use_remesh_preserve_volume = False
me_room.use_remesh_preserve_attributes = False
me_room.use_mirror_vertex_groups = False
me_room.update()

# ---- objects
ob_lamp = bpy.data.objects.new('Lamp', light_lamp)
ob_camera = bpy.data.objects.new('Camera', cam_camera)
ob_table = bpy.data.objects.new('Table', me_cylinder_002)
ob_tv = bpy.data.objects.new('TV', me_cube_003)
ob_plane = bpy.data.objects.new('Plane', me_plane)
ob_wall = bpy.data.objects.new('Wall', me_room)

# ---- transforms, parenting, visibility, modifiers, constraints
ob_lamp.location = (0.1621, -9.504, 4.121)
ob_lamp.rotation_euler = (-0.6649, -1.162, 2.303)
ob_lamp.lock_rotations_4d = False
ob_lamp.empty_display_type = 'ARROWS'
ob_lamp.color = (0.0, 0.0, 0.0, 0.0)
ob_lamp.lineart.crease_threshold = 0.0
ob_camera.location = (0.2865, -2.98, 2.483)
ob_camera.rotation_euler = (0.9203, -1.169e-07, 0.02393)
ob_camera.lock_rotations_4d = False
ob_camera.empty_display_type = 'ARROWS'
ob_camera.color = (0.0, 0.0, 0.0, 0.0)
ob_camera.display_type = 'WIRE'
ob_camera.lineart.crease_threshold = 0.0
ob_table.location = (0.7451, -0.1877, 0.2289)
ob_table.rotation_euler = (0.0, -0.0, -1.571)
ob_table.scale = (0.0194, 0.0194, 0.2283)
ob_table.lineart.crease_threshold = 0.0
ob_tv.location = (-0.03392, -0.3151, 0.489)
ob_tv.rotation_euler = (0.0, -0.0, -1.571)
ob_tv.scale = (0.09962, 0.3003, 0.006304)
ob_tv.lineart.crease_threshold = 0.0
ob_plane.location = (-0.0102, 0.0, 0.1)
ob_plane.scale = (3.715, 3.715, 3.715)
ob_plane.lineart.crease_threshold = 0.0
ob_wall.location = (-3.51, 0.0, 0.0)
ob_wall.lineart.crease_threshold = 0.0
_m = ob_wall.modifiers.new('Solidify', 'SOLIDIFY')
_m.thickness = 0.18
_m.use_even_offset = True
_m.use_quality_normals = True
_m.nonmanifold_thickness_mode = 'FIXED'
_m.nonmanifold_merge_threshold = 0.0003

# ---- collection membership
col_collection_1.objects.link(ob_lamp)
col_collection_1.objects.link(ob_camera)
col_collection_2.objects.link(ob_table)
col_collection_2.objects.link(ob_tv)
col_collection_3.objects.link(ob_plane)
col_collection_3.objects.link(ob_wall)

# ---- scene / render settings (as saved in the file)
scene.camera = ob_camera
scene.frame_start = 1; scene.frame_end = 2000; scene.frame_set(722)
scene.render.engine = 'CYCLES'
scene.render.image_settings.color_mode = 'RGB'
scene.render.resolution_x = 1280
scene.render.resolution_y = 720
scene.render.dither_intensity = 0.0
scene.render.use_persistent_data = True
scene.cycles.use_denoising = False
scene.cycles.samples = 16
scene.cycles.sampling_pattern = 'TABULATED_SOBOL'
scene.cycles.light_sampling_threshold = 0.0
scene.cycles.use_adaptive_sampling = False
scene.cycles.use_light_tree = False
scene.cycles.caustics_reflective = False
scene.cycles.caustics_refractive = False
scene.cycles.blur_glossy = 0.0
scene.cycles.max_bounces = 3
scene.cycles.diffuse_bounces = 2
scene.cycles.volume_max_steps = 16
scene.cycles.sample_clamp_indirect = 0.0
scene.view_settings.view_transform = 'Standard'
bpy.context.view_layer.update()
